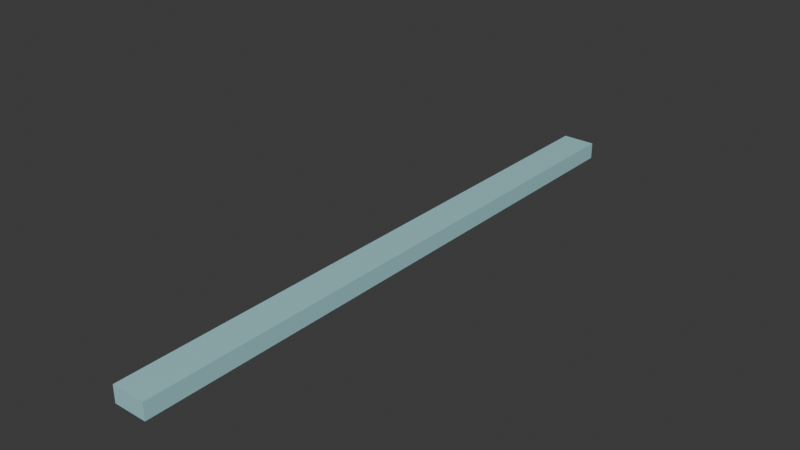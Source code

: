 # Source: Platform_Concave.blend  (saved by Blender 4.2.66; exported with 4.5.12 LTS)
import bpy
from mathutils import Matrix  # noqa: F401  (used for matrix-valued properties, if any)

bpy.ops.wm.read_factory_settings(use_empty=True)
scene = bpy.context.scene
scene.name = 'Scene'

# ---- collections
col_collection = bpy.data.collections.new('Collection'); scene.collection.children.link(col_collection)

# ---- materials (node trees are filled in below, after node groups)
mat_material = bpy.data.materials.new('Material')
mat_material.use_backface_culling = True
mat_material.use_transparent_shadow = False

# ---- material node trees
mat_material.use_nodes = True; mat_material.node_tree.nodes.clear()
_N = mat_material.node_tree.nodes; _L = mat_material.node_tree.links
n0 = _N.new('ShaderNodeOutputMaterial'); n0.name = 'Material Output'; n0.location = (300, 300)
n1 = _N.new('ShaderNodeMixShader'); n1.name = 'Mix Shader'; n1.location = (519, 56)
n1.inputs[0].default_value = 0.0
n2 = _N.new('ShaderNodeBsdfTransparent'); n2.name = 'Transparent BSDF'; n2.location = (269, 65)
n3 = _N.new('ShaderNodeBsdfDiffuse'); n3.name = 'Diffuse BSDF'; n3.location = (272, -31)
n4 = _N.new('ShaderNodeBsdfPrincipled'); n4.name = 'Principled BSDF'; n4.location = (10, 300)
n4.inputs[0].default_value = (0.4114, 0.7607, 0.8004, 1.0)
n4.inputs[2].default_value = 0.0
n4.inputs[3].default_value = 1.45
n4.inputs[4].default_value = 0.9
_L.new(n2.outputs[0], n1.inputs[1])
_L.new(n3.outputs[0], n1.inputs[2])
_L.new(n4.outputs[0], n0.inputs[0])
n0.is_active_output = True

# ---- world
world_world = bpy.data.worlds.new('World'); scene.world = world_world
world_world.use_nodes = True; world_world.node_tree.nodes.clear()
_N = world_world.node_tree.nodes; _L = world_world.node_tree.links
n0 = _N.new('ShaderNodeOutputWorld'); n0.name = 'World Output'; n0.location = (300, 300)
n1 = _N.new('ShaderNodeBackground'); n1.name = 'Background'; n1.location = (10, 300)
n1.inputs[0].default_value = (0.05088, 0.05088, 0.05088, 1.0)
_L.new(n1.outputs[0], n0.inputs[0])
n0.is_active_output = True
world_world.color = (0.05088, 0.05088, 0.05088)
world_world.use_sun_shadow = False
world_world.sun_shadow_jitter_overblur = 0.0

# ---- meshes
me_cube_001 = bpy.data.meshes.new('Cube.001')
me_cube_001.from_pydata([(10.0, 160.0, -10.0), (10.0, -200.0, 0.0), (10.0, -200.0, -10.0), (-10.0, 160.0, 0.0), (-10.0, -200.0, 0.0), (-10.0, -200.0, -10.0), (-10.0, 160.0, -10.0), (0.0, -200.0, 28.0), (10.0, 160.0, 0.0)], [], [(8, 3, 4, 1), (6, 0, 2, 5), (2, 1, 4, 5), (6, 3, 8, 0), (2, 0, 8, 1), (4, 3, 6, 5)])
_uv = me_cube_001.uv_layers.new(name='UVMap')
_uv.uv.foreach_set('vector', [0.375, 0.0, 0.625, 0.0, 0.625, 0.25, 0.375, 0.25, 0.375, 0.25, 0.625, 0.25, 0.625, 0.5, 0.375, 0.5, 0.375, 0.5, 0.625, 0.5, 0.625, 0.75, 0.375, 0.75, 0.125, 0.5, 0.375, 0.5, 0.375, 0.75, 0.125, 0.75, 0.625, 0.5, 0.625, 0.25, 0.375, 0.75, 0.375, 0.25, 0.625, 0.75, 0.375, 0.5, 0.375, 0.25, 0.375, 0.75])
me_cube_001.materials.append(mat_material)
me_cube_001.update()

# ---- objects
ob_cube_col = bpy.data.objects.new('Cube-col', me_cube_001)

# ---- transforms, parenting, visibility, modifiers, constraints
ob_cube_col.location = (0.0, 0.0, 0.0)

# ---- collection membership
col_collection.objects.link(ob_cube_col)

# ---- scene / render settings (as saved in the file)
scene.frame_start = 1; scene.frame_end = 250; scene.frame_set(1)
scene.render.engine = 'BLENDER_EEVEE_NEXT'
scene.cycles.sampling_pattern = 'TABULATED_SOBOL'
bpy.context.view_layer.update()

# ---- added for rendering (the .blend has no active camera and no usable light): camera, sun
cam_auto = bpy.data.cameras.new('AutoCamera')
cam_auto.lens = 50.0
cam_auto.sensor_width = 36.0
cam_auto.clip_end = 5886.98
ob_auto_camera = bpy.data.objects.new('AutoCamera', cam_auto)
scene.collection.objects.link(ob_auto_camera)
ob_auto_camera.location = (335.442, -422.531, 277.354)
ob_auto_camera.rotation_euler = (1.09748, -7.21219e-08, 0.694738)
scene.camera = ob_auto_camera
light_auto_sun = bpy.data.lights.new('AutoSun', 'SUN')
light_auto_sun.energy = 3.0
light_auto_sun.angle = 0.0523599
ob_auto_sun = bpy.data.objects.new('AutoSun', light_auto_sun)
scene.collection.objects.link(ob_auto_sun)
ob_auto_sun.rotation_euler = (0.872665, 0.174533, 0.523599)
bpy.context.view_layer.update()
